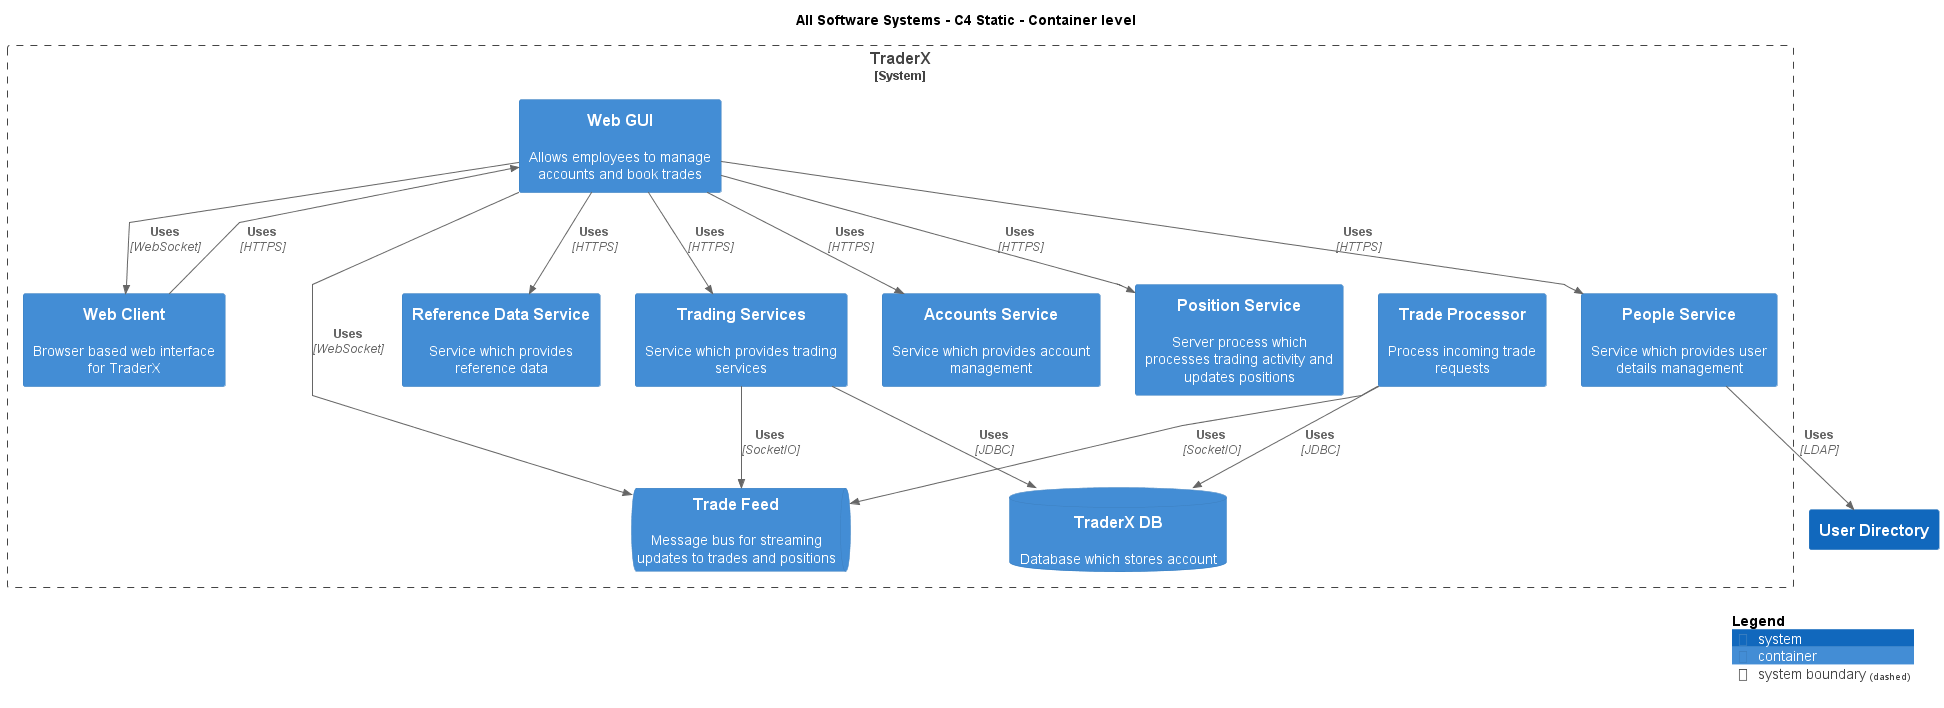

The diagram above was rendered by PlantUML. Its source (embedded in the PNG):
@startuml
!include .c4s\C4_Container.puml

AddElementTag("c4interflow:lifecycle:new", $bgColor=green, $fontColor=#ffffff, $borderColor=green, $shadowing="False")
AddElementTag("c4interflow:lifecycle:changed", $bgColor=orange, $fontColor=#ffffff, $borderColor=orange, $shadowing="False")
AddElementTag("c4interflow:lifecycle:removed", $bgColor=red, $fontColor=#ffffff, $borderColor=red, $shadowing="False")

AddRelTag("c4interflow:lifecycle:new", $textColor=green, $lineColor=green)
AddRelTag("c4interflow:lifecycle:changed", $textColor=orange, $lineColor=orange)
AddRelTag("c4interflow:lifecycle:removed", $textColor=red, $lineColor=red)

SHOW_PERSON_PORTRAIT()
LAYOUT_TOP_DOWN()

skinparam linetype polyline

title All Software Systems - C4 Static - Container level


System_Boundary(TraderXExample.SoftwareSystems.TraderX, "TraderX") {
    ContainerDb(TraderXExample.SoftwareSystems.TraderX.Containers.TraderXDB, "TraderX DB", "", "Database which stores account")
    ContainerQueue(TraderXExample.SoftwareSystems.TraderX.Containers.TradeFeed, "Trade Feed", "", "Message bus for streaming updates to trades and positions")
    Container(TraderXExample.SoftwareSystems.TraderX.Containers.TradeProcessor, "Trade Processor", "", "Process incoming trade requests")
    Container(TraderXExample.SoftwareSystems.TraderX.Containers.WebClient, "Web Client", "", "Browser based web interface for TraderX")
    Container(TraderXExample.SoftwareSystems.TraderX.Containers.WebGUI, "Web GUI", "", "Allows employees to manage accounts and book trades")
    Container(TraderXExample.SoftwareSystems.TraderX.Containers.ReferenceDataService, "Reference Data Service", "", "Service which provides reference data")
    Container(TraderXExample.SoftwareSystems.TraderX.Containers.TradingServices, "Trading Services", "", "Service which provides trading services")
    Container(TraderXExample.SoftwareSystems.TraderX.Containers.AccountsService, "Accounts Service", "", "Service which provides account management")
    Container(TraderXExample.SoftwareSystems.TraderX.Containers.PositionService, "Position Service", "", "Server process which processes trading activity and updates positions")
    Container(TraderXExample.SoftwareSystems.TraderX.Containers.PeopleService, "People Service", "", "Service which provides user details management")
}
System(TraderXExample.SoftwareSystems.UserDirectory, "User Directory", "")

Rel(TraderXExample.SoftwareSystems.TraderX.Containers.TradeProcessor, TraderXExample.SoftwareSystems.TraderX.Containers.TradeFeed, "Uses", "SocketIO", $tags="protocol:socketio")
Rel(TraderXExample.SoftwareSystems.TraderX.Containers.TradeProcessor, TraderXExample.SoftwareSystems.TraderX.Containers.TraderXDB, "Uses", "JDBC", $tags="protocol:jdbc")
Rel(TraderXExample.SoftwareSystems.TraderX.Containers.WebClient, TraderXExample.SoftwareSystems.TraderX.Containers.WebGUI, "Uses", "HTTPS", $tags="protocol:https")
Rel(TraderXExample.SoftwareSystems.TraderX.Containers.WebGUI, TraderXExample.SoftwareSystems.TraderX.Containers.ReferenceDataService, "Uses", "HTTPS", $tags="protocol:https")
Rel(TraderXExample.SoftwareSystems.TraderX.Containers.WebGUI, TraderXExample.SoftwareSystems.TraderX.Containers.TradingServices, "Uses", "HTTPS", $tags="protocol:https")
Rel(TraderXExample.SoftwareSystems.TraderX.Containers.TradingServices, TraderXExample.SoftwareSystems.TraderX.Containers.TraderXDB, "Uses", "JDBC", $tags="protocol:jdbc")
Rel(TraderXExample.SoftwareSystems.TraderX.Containers.TradingServices, TraderXExample.SoftwareSystems.TraderX.Containers.TradeFeed, "Uses", "SocketIO", $tags="protocol:socketio")
Rel(TraderXExample.SoftwareSystems.TraderX.Containers.WebGUI, TraderXExample.SoftwareSystems.TraderX.Containers.AccountsService, "Uses", "HTTPS", $tags="protocol:https")
Rel(TraderXExample.SoftwareSystems.TraderX.Containers.WebGUI, TraderXExample.SoftwareSystems.TraderX.Containers.PositionService, "Uses", "HTTPS", $tags="protocol:https")
Rel(TraderXExample.SoftwareSystems.TraderX.Containers.WebGUI, TraderXExample.SoftwareSystems.TraderX.Containers.PeopleService, "Uses", "HTTPS", $tags="protocol:https")
Rel(TraderXExample.SoftwareSystems.TraderX.Containers.PeopleService, TraderXExample.SoftwareSystems.UserDirectory, "Uses", "LDAP", $tags="protocol:ldap")
Rel(TraderXExample.SoftwareSystems.TraderX.Containers.WebGUI, TraderXExample.SoftwareSystems.TraderX.Containers.TradeFeed, "Uses", "WebSocket", $tags="protocol:websocket")
Rel(TraderXExample.SoftwareSystems.TraderX.Containers.WebGUI, TraderXExample.SoftwareSystems.TraderX.Containers.WebClient, "Uses", "WebSocket", $tags="protocol:websocket")


SHOW_LEGEND()
@enduml